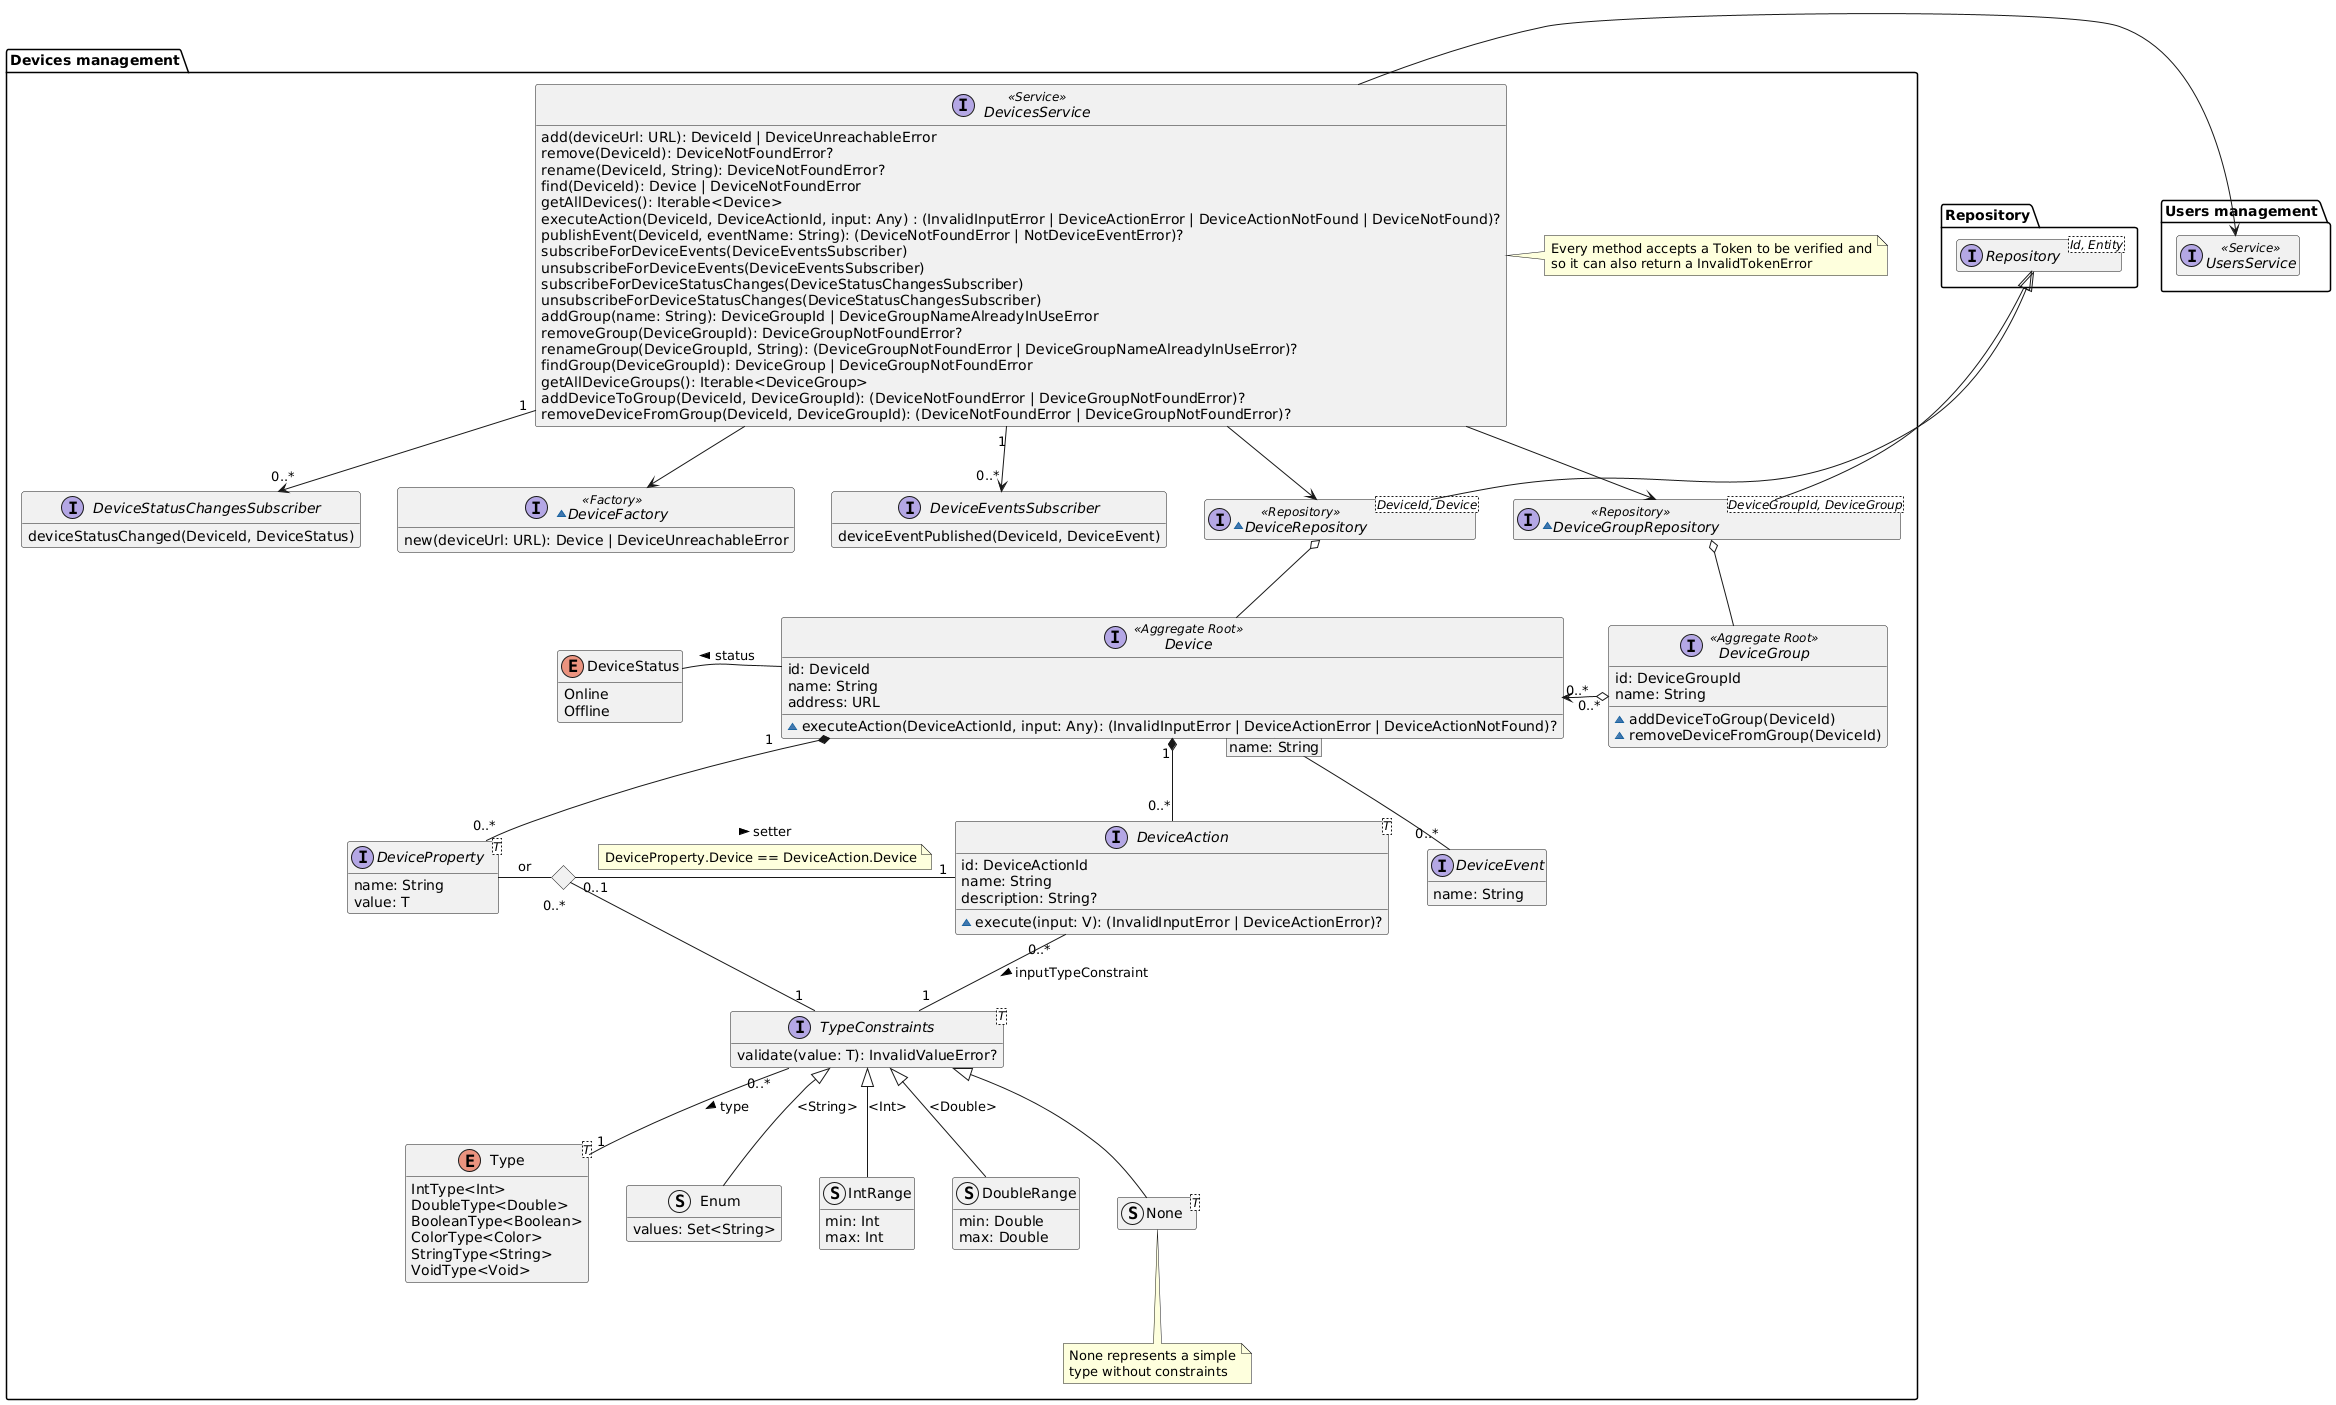

The diagram above was rendered by PlantUML. Its source (embedded in the PNG):
@startuml devices-management-domain-model

hide empty members
package Repository{
    interface Repository<Id, Entity>
}

package "Users management" as UsersManagement {
    interface UsersService <<Service>>
}

package "Devices management" {

    interface Device <<Aggregate Root>> {
        id: DeviceId
        name: String
        address: URL
        ~ executeAction(DeviceActionId, input: Any): (InvalidInputError | DeviceActionError | DeviceActionNotFound)?
    }

    enum DeviceStatus {
        Online
        Offline
    }

    interface DeviceGroup <<Aggregate Root>> {
        id: DeviceGroupId
        name: String
        ~addDeviceToGroup(DeviceId)
        ~removeDeviceFromGroup(DeviceId)
    }

    enum Type<T> {
        IntType<Int>
        DoubleType<Double>
        BooleanType<Boolean>
        ColorType<Color>
        StringType<String>
        VoidType<Void>
    }

    interface TypeConstraints<T> {
        validate(value: T): InvalidValueError?
    }

    struct Enum {
        values: Set<String>
    }

    struct IntRange {
        min: Int
        max: Int
    }

    struct DoubleRange {
        min: Double
        max: Double
    }

    struct None<T>
    note bottom of None
        None represents a simple
        type without constraints
    end note


    interface DeviceProperty<T> {
        name: String
        value: T
    }

    interface DeviceAction<T> {
        id: DeviceActionId
        name: String
        description: String?
        ~ execute(input: V): (InvalidInputError | DeviceActionError)?
    }

    interface DeviceEvent {
        name: String
    }

    ~interface DeviceRepository<DeviceId, Device> <<Repository>> {
    }
    ~interface DeviceGroupRepository<DeviceGroupId, DeviceGroup> <<Repository>> {
    }

    interface DeviceEventsSubscriber {
        deviceEventPublished(DeviceId, DeviceEvent)
    }

    interface DeviceStatusChangesSubscriber {
        deviceStatusChanged(DeviceId, DeviceStatus)
    }

    interface DevicesService <<Service>> {
        add(deviceUrl: URL): DeviceId | DeviceUnreachableError
        remove(DeviceId): DeviceNotFoundError?
        rename(DeviceId, String): DeviceNotFoundError?
        find(DeviceId): Device | DeviceNotFoundError
        getAllDevices(): Iterable<Device>
        executeAction(DeviceId, DeviceActionId, input: Any) : (InvalidInputError | DeviceActionError | DeviceActionNotFound | DeviceNotFound)?
        publishEvent(DeviceId, eventName: String): (DeviceNotFoundError | NotDeviceEventError)?
        subscribeForDeviceEvents(DeviceEventsSubscriber)
        unsubscribeForDeviceEvents(DeviceEventsSubscriber)
        subscribeForDeviceStatusChanges(DeviceStatusChangesSubscriber)
        unsubscribeForDeviceStatusChanges(DeviceStatusChangesSubscriber)
        addGroup(name: String): DeviceGroupId | DeviceGroupNameAlreadyInUseError
        removeGroup(DeviceGroupId): DeviceGroupNotFoundError?
        renameGroup(DeviceGroupId, String): (DeviceGroupNotFoundError | DeviceGroupNameAlreadyInUseError)?
        findGroup(DeviceGroupId): DeviceGroup | DeviceGroupNotFoundError
        getAllDeviceGroups(): Iterable<DeviceGroup>
        addDeviceToGroup(DeviceId, DeviceGroupId): (DeviceNotFoundError | DeviceGroupNotFoundError)?
        removeDeviceFromGroup(DeviceId, DeviceGroupId): (DeviceNotFoundError | DeviceGroupNotFoundError)?
    }

    note right of DevicesService
        Every method accepts a Token to be verified and
        so it can also return a InvalidTokenError
    end note

    ~interface DeviceFactory <<Factory>> {
        new(deviceUrl: URL): Device | DeviceUnreachableError
    }


    Device -l- DeviceStatus : "status >"
    Device "0..*   "  <--r--o "   0..*" DeviceGroup
    TypeConstraints "0..*" -- "1" Type : "type >"
    Enum -u-|> TypeConstraints : "<String>"
    IntRange -u-|> TypeConstraints : "<Int>"
    DoubleRange -u-|> TypeConstraints : "<Double>"
    None -u-|> TypeConstraints
    DeviceAction "0..*" -- "1" TypeConstraints : "inputTypeConstraint >"
    Device "1" *-- "0..*" DeviceProperty
    Device "1" *-- "0..*" DeviceAction
    <> Diamond
    DeviceProperty -r- Diamond : "or"
    Diamond "0..1" -r- "1" DeviceAction : "setter >"
    note on link
        DeviceProperty.Device == DeviceAction.Device
    end note
    Diamond "0..*" -- "1" TypeConstraints
    Device [name: String] -- "0..*" DeviceEvent
    DeviceGroupRepository -u-|> Repository.Repository
    DeviceGroupRepository o-- DeviceGroup
    DeviceRepository -u-|> Repository.Repository
    DeviceRepository o-- Device
    DevicesService --> DeviceRepository
    DevicesService --> DeviceGroupRepository
    DevicesService --> DeviceFactory
    DevicesService "1" --> "0..*" DeviceEventsSubscriber
    DevicesService "1" --> "0..*" DeviceStatusChangesSubscriber
    DevicesService -r-> UsersManagement.UsersService
}

@enduml